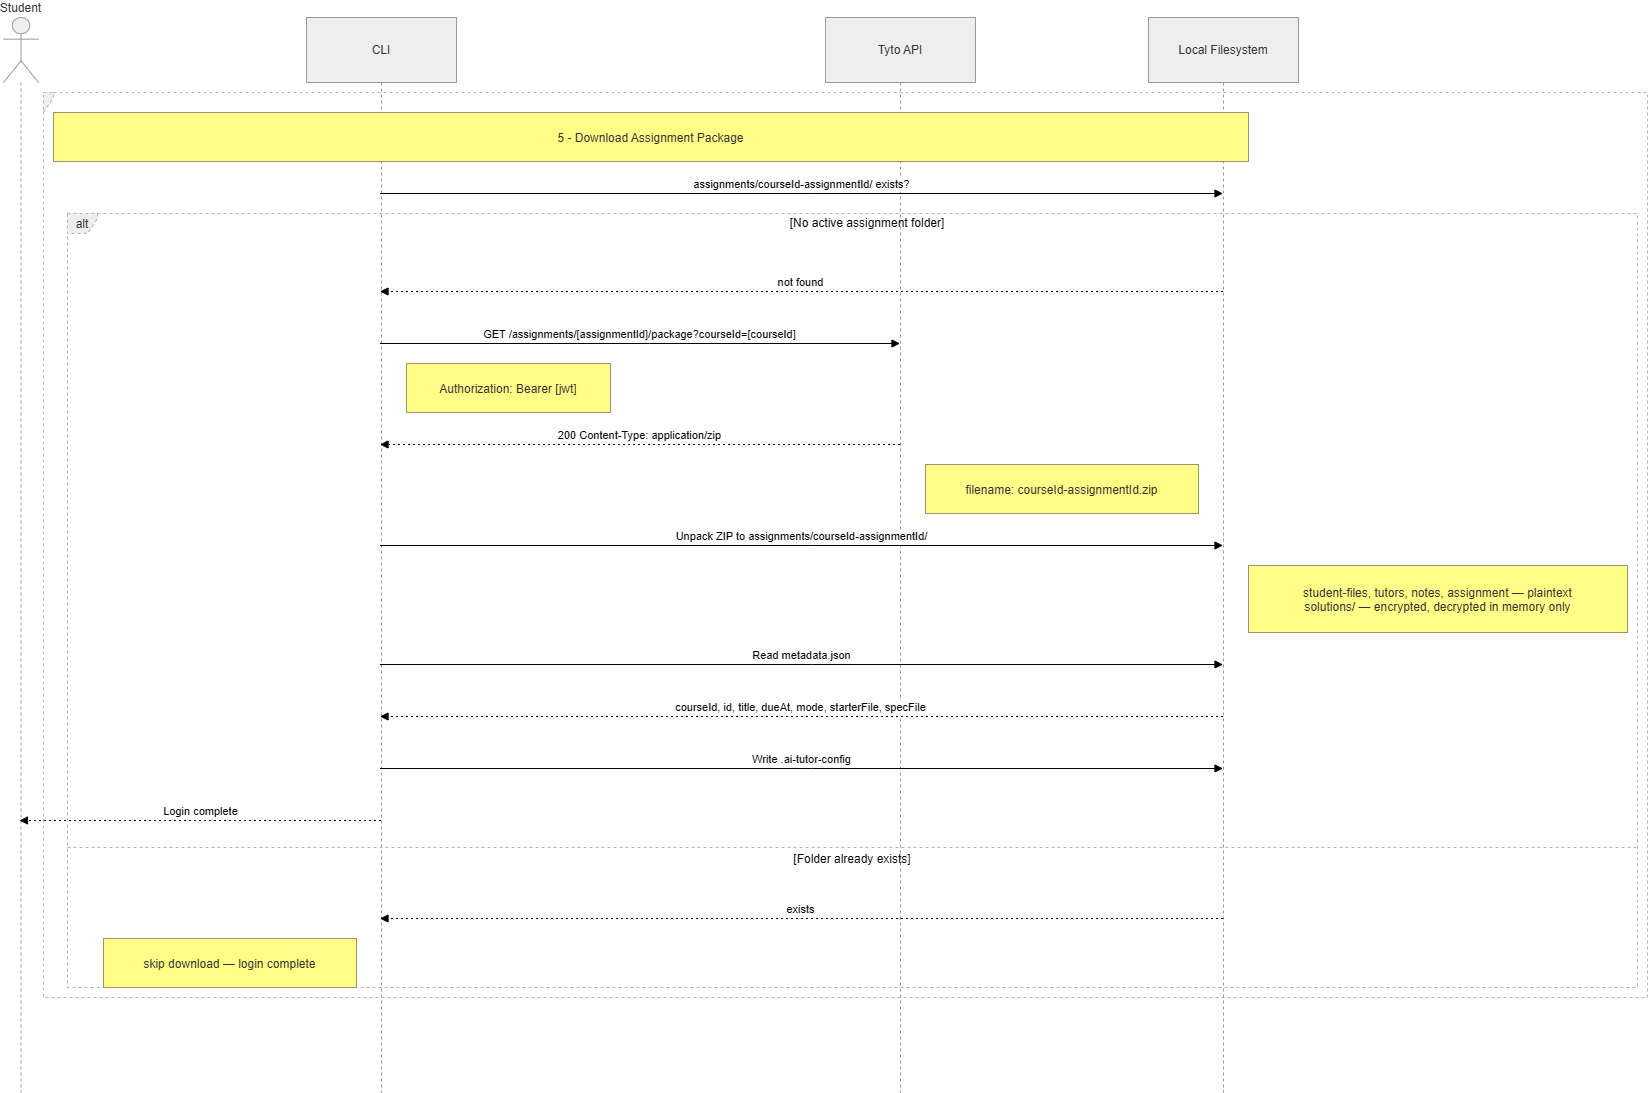

The diagram above was exported from draw.io. Its source (the exported page's mxGraphModel, read from the mxfile embedded in the PNG):
<mxGraphModel dx="1548" dy="834" grid="1" gridSize="10" guides="1" tooltips="1" connect="1" arrows="1" fold="1" page="1" pageScale="1" pageWidth="827" pageHeight="1169" math="0" shadow="0">
  <root>
    <mxCell id="0" />
    <mxCell id="1" parent="0" />
    <mxCell id="EzGswZOa8TlSbhPYJ3xP-54" parent="1" style="shape=umlLifeline;perimeter=lifelinePerimeter;whiteSpace=wrap;container=1;dropTarget=0;collapsible=0;recursiveResize=0;outlineConnect=0;portConstraint=eastwest;newEdgeStyle={&quot;edgeStyle&quot;:&quot;elbowEdgeStyle&quot;,&quot;elbow&quot;:&quot;vertical&quot;,&quot;curved&quot;:0,&quot;rounded&quot;:0};participant=umlActor;verticalAlign=bottom;labelPosition=center;verticalLabelPosition=top;align=center;size=65;fillColor=light-dark(#eeeeee,#1f2020);strokeColor=light-dark(#999999,#cccccc);fontColor=light-dark(#333333,#cccccc);" value="Student" vertex="1">
      <mxGeometry height="1075" width="35" x="20" y="20" as="geometry" />
    </mxCell>
    <mxCell id="EzGswZOa8TlSbhPYJ3xP-55" parent="1" style="shape=umlLifeline;perimeter=lifelinePerimeter;whiteSpace=wrap;container=1;dropTarget=0;collapsible=0;recursiveResize=0;outlineConnect=0;portConstraint=eastwest;newEdgeStyle={&quot;edgeStyle&quot;:&quot;elbowEdgeStyle&quot;,&quot;elbow&quot;:&quot;vertical&quot;,&quot;curved&quot;:0,&quot;rounded&quot;:0};size=65;fillColor=light-dark(#eeeeee,#1f2020);strokeColor=light-dark(#999999,#cccccc);fontColor=light-dark(#333333,#cccccc);" value="CLI" vertex="1">
      <mxGeometry height="1075" width="150" x="323" y="20" as="geometry" />
    </mxCell>
    <mxCell id="EzGswZOa8TlSbhPYJ3xP-56" parent="1" style="shape=umlLifeline;perimeter=lifelinePerimeter;whiteSpace=wrap;container=1;dropTarget=0;collapsible=0;recursiveResize=0;outlineConnect=0;portConstraint=eastwest;newEdgeStyle={&quot;edgeStyle&quot;:&quot;elbowEdgeStyle&quot;,&quot;elbow&quot;:&quot;vertical&quot;,&quot;curved&quot;:0,&quot;rounded&quot;:0};size=65;fillColor=light-dark(#eeeeee,#1f2020);strokeColor=light-dark(#999999,#cccccc);fontColor=light-dark(#333333,#cccccc);" value="Tyto API" vertex="1">
      <mxGeometry height="1075" width="150" x="842" y="20" as="geometry" />
    </mxCell>
    <mxCell id="EzGswZOa8TlSbhPYJ3xP-57" parent="1" style="shape=umlLifeline;perimeter=lifelinePerimeter;whiteSpace=wrap;container=1;dropTarget=0;collapsible=0;recursiveResize=0;outlineConnect=0;portConstraint=eastwest;newEdgeStyle={&quot;edgeStyle&quot;:&quot;elbowEdgeStyle&quot;,&quot;elbow&quot;:&quot;vertical&quot;,&quot;curved&quot;:0,&quot;rounded&quot;:0};size=65;fillColor=light-dark(#eeeeee,#1f2020);strokeColor=light-dark(#999999,#cccccc);fontColor=light-dark(#333333,#cccccc);" value="Local Filesystem" vertex="1">
      <mxGeometry height="1075" width="150" x="1165" y="20" as="geometry" />
    </mxCell>
    <mxCell id="EzGswZOa8TlSbhPYJ3xP-58" parent="1" style="shape=umlFrame;dashed=1;pointerEvents=0;dropTarget=0;strokeColor=#B3B3B3;height=20;width=30;fillColor=light-dark(#eeeeee,#1f2020);fontColor=light-dark(#333333,#cccccc);" value="alt" vertex="1">
      <mxGeometry height="774" width="1570" x="84" y="216" as="geometry" />
    </mxCell>
    <mxCell id="EzGswZOa8TlSbhPYJ3xP-59" parent="EzGswZOa8TlSbhPYJ3xP-58" style="text;strokeColor=none;fillColor=none;align=center;verticalAlign=middle;whiteSpace=wrap;" value="[No active assignment folder]" vertex="1">
      <mxGeometry height="20" width="1540" x="30" as="geometry" />
    </mxCell>
    <mxCell id="EzGswZOa8TlSbhPYJ3xP-60" parent="EzGswZOa8TlSbhPYJ3xP-58" style="shape=line;dashed=1;whiteSpace=wrap;verticalAlign=top;labelPosition=center;verticalLabelPosition=middle;align=center;strokeColor=#B3B3B3;" value="[Folder already exists]" vertex="1">
      <mxGeometry height="4" width="1570" y="632" as="geometry" />
    </mxCell>
    <mxCell id="EzGswZOa8TlSbhPYJ3xP-61" parent="1" style="shape=umlFrame;dashed=1;pointerEvents=0;dropTarget=0;strokeColor=#B3B3B3;height=20;width=0;fillColor=light-dark(#eeeeee,#1f2020);fontColor=light-dark(#333333,#cccccc);" value="" vertex="1">
      <mxGeometry height="905" width="1604" x="60" y="95" as="geometry" />
    </mxCell>
    <mxCell id="EzGswZOa8TlSbhPYJ3xP-62" parent="EzGswZOa8TlSbhPYJ3xP-61" style="text;strokeColor=none;fillColor=none;align=center;verticalAlign=middle;whiteSpace=wrap;" value="" vertex="1">
      <mxGeometry height="20" width="1604" as="geometry" />
    </mxCell>
    <mxCell id="EzGswZOa8TlSbhPYJ3xP-63" edge="1" parent="1" source="EzGswZOa8TlSbhPYJ3xP-55" style="verticalAlign=bottom;edgeStyle=elbowEdgeStyle;elbow=vertical;curved=0;rounded=0;endArrow=block;" target="EzGswZOa8TlSbhPYJ3xP-57" value="assignments/courseId-assignmentId/ exists?">
      <mxGeometry relative="1" as="geometry">
        <Array as="points">
          <mxPoint x="828" y="196" />
        </Array>
      </mxGeometry>
    </mxCell>
    <mxCell id="EzGswZOa8TlSbhPYJ3xP-64" edge="1" parent="1" source="EzGswZOa8TlSbhPYJ3xP-57" style="verticalAlign=bottom;edgeStyle=elbowEdgeStyle;elbow=vertical;curved=0;rounded=0;dashed=1;dashPattern=2 3;endArrow=block;" target="EzGswZOa8TlSbhPYJ3xP-55" value="not found">
      <mxGeometry relative="1" as="geometry">
        <Array as="points">
          <mxPoint x="831" y="294" />
        </Array>
      </mxGeometry>
    </mxCell>
    <mxCell id="EzGswZOa8TlSbhPYJ3xP-65" edge="1" parent="1" source="EzGswZOa8TlSbhPYJ3xP-55" style="verticalAlign=bottom;edgeStyle=elbowEdgeStyle;elbow=vertical;curved=0;rounded=0;endArrow=block;" target="EzGswZOa8TlSbhPYJ3xP-56" value="GET /assignments/[assignmentId]/package?courseId=[courseId]">
      <mxGeometry relative="1" as="geometry">
        <Array as="points">
          <mxPoint x="666" y="346" />
        </Array>
      </mxGeometry>
    </mxCell>
    <mxCell id="EzGswZOa8TlSbhPYJ3xP-66" edge="1" parent="1" source="EzGswZOa8TlSbhPYJ3xP-56" style="verticalAlign=bottom;edgeStyle=elbowEdgeStyle;elbow=vertical;curved=0;rounded=0;dashed=1;dashPattern=2 3;endArrow=block;" target="EzGswZOa8TlSbhPYJ3xP-55" value="200 Content-Type: application/zip">
      <mxGeometry relative="1" as="geometry">
        <Array as="points">
          <mxPoint x="669" y="447" />
        </Array>
      </mxGeometry>
    </mxCell>
    <mxCell id="EzGswZOa8TlSbhPYJ3xP-67" edge="1" parent="1" source="EzGswZOa8TlSbhPYJ3xP-55" style="verticalAlign=bottom;edgeStyle=elbowEdgeStyle;elbow=vertical;curved=0;rounded=0;endArrow=block;" target="EzGswZOa8TlSbhPYJ3xP-57" value="Unpack ZIP to assignments/courseId-assignmentId/">
      <mxGeometry relative="1" as="geometry">
        <Array as="points">
          <mxPoint x="828" y="548" />
        </Array>
      </mxGeometry>
    </mxCell>
    <mxCell id="EzGswZOa8TlSbhPYJ3xP-68" edge="1" parent="1" source="EzGswZOa8TlSbhPYJ3xP-55" style="verticalAlign=bottom;edgeStyle=elbowEdgeStyle;elbow=vertical;curved=0;rounded=0;endArrow=block;" target="EzGswZOa8TlSbhPYJ3xP-57" value="Read metadata.json">
      <mxGeometry relative="1" as="geometry">
        <Array as="points">
          <mxPoint x="828" y="667" />
        </Array>
      </mxGeometry>
    </mxCell>
    <mxCell id="EzGswZOa8TlSbhPYJ3xP-69" edge="1" parent="1" source="EzGswZOa8TlSbhPYJ3xP-57" style="verticalAlign=bottom;edgeStyle=elbowEdgeStyle;elbow=vertical;curved=0;rounded=0;dashed=1;dashPattern=2 3;endArrow=block;" target="EzGswZOa8TlSbhPYJ3xP-55" value="courseId, id, title, dueAt, mode, starterFile, specFile">
      <mxGeometry relative="1" as="geometry">
        <Array as="points">
          <mxPoint x="831" y="719" />
        </Array>
      </mxGeometry>
    </mxCell>
    <mxCell id="EzGswZOa8TlSbhPYJ3xP-70" edge="1" parent="1" source="EzGswZOa8TlSbhPYJ3xP-55" style="verticalAlign=bottom;edgeStyle=elbowEdgeStyle;elbow=vertical;curved=0;rounded=0;endArrow=block;" target="EzGswZOa8TlSbhPYJ3xP-57" value="Write .ai-tutor-config">
      <mxGeometry relative="1" as="geometry">
        <Array as="points">
          <mxPoint x="828" y="771" />
        </Array>
      </mxGeometry>
    </mxCell>
    <mxCell id="EzGswZOa8TlSbhPYJ3xP-71" edge="1" parent="1" source="EzGswZOa8TlSbhPYJ3xP-55" style="verticalAlign=bottom;edgeStyle=elbowEdgeStyle;elbow=vertical;curved=0;rounded=0;dashed=1;dashPattern=2 3;endArrow=block;" target="EzGswZOa8TlSbhPYJ3xP-54" value="Login complete">
      <mxGeometry relative="1" as="geometry">
        <Array as="points">
          <mxPoint x="258" y="823" />
        </Array>
      </mxGeometry>
    </mxCell>
    <mxCell id="EzGswZOa8TlSbhPYJ3xP-72" edge="1" parent="1" source="EzGswZOa8TlSbhPYJ3xP-57" style="verticalAlign=bottom;edgeStyle=elbowEdgeStyle;elbow=vertical;curved=0;rounded=0;dashed=1;dashPattern=2 3;endArrow=block;" target="EzGswZOa8TlSbhPYJ3xP-55" value="exists">
      <mxGeometry relative="1" as="geometry">
        <Array as="points">
          <mxPoint x="831" y="921" />
        </Array>
      </mxGeometry>
    </mxCell>
    <mxCell id="EzGswZOa8TlSbhPYJ3xP-73" parent="1" style="fillColor=#ffff88;strokeColor=#9E916F;fontColor=light-dark(#333333,#cccccc);" value="5 - Download Assignment Package" vertex="1">
      <mxGeometry height="49" width="1195" x="70" y="115" as="geometry" />
    </mxCell>
    <mxCell id="EzGswZOa8TlSbhPYJ3xP-74" parent="1" style="fillColor=#ffff88;strokeColor=#9E916F;fontColor=light-dark(#333333,#cccccc);" value="Authorization: Bearer [jwt]" vertex="1">
      <mxGeometry height="49" width="204" x="423" y="366" as="geometry" />
    </mxCell>
    <mxCell id="EzGswZOa8TlSbhPYJ3xP-75" parent="1" style="fillColor=#ffff88;strokeColor=#9E916F;fontColor=light-dark(#333333,#cccccc);" value="filename: courseId-assignmentId.zip" vertex="1">
      <mxGeometry height="49" width="273" x="942" y="467" as="geometry" />
    </mxCell>
    <mxCell id="EzGswZOa8TlSbhPYJ3xP-76" parent="1" style="fillColor=#ffff88;strokeColor=#9E916F;fontColor=light-dark(#333333,#cccccc);" value="student-files, tutors, notes, assignment — plaintext&#10;solutions/ — encrypted, decrypted in memory only" vertex="1">
      <mxGeometry height="67" width="379" x="1265" y="568" as="geometry" />
    </mxCell>
    <mxCell id="EzGswZOa8TlSbhPYJ3xP-77" parent="1" style="fillColor=#ffff88;strokeColor=#9E916F;fontColor=light-dark(#333333,#cccccc);" value="skip download — login complete" vertex="1">
      <mxGeometry height="49" width="253" x="120" y="941" as="geometry" />
    </mxCell>
  </root>
</mxGraphModel>